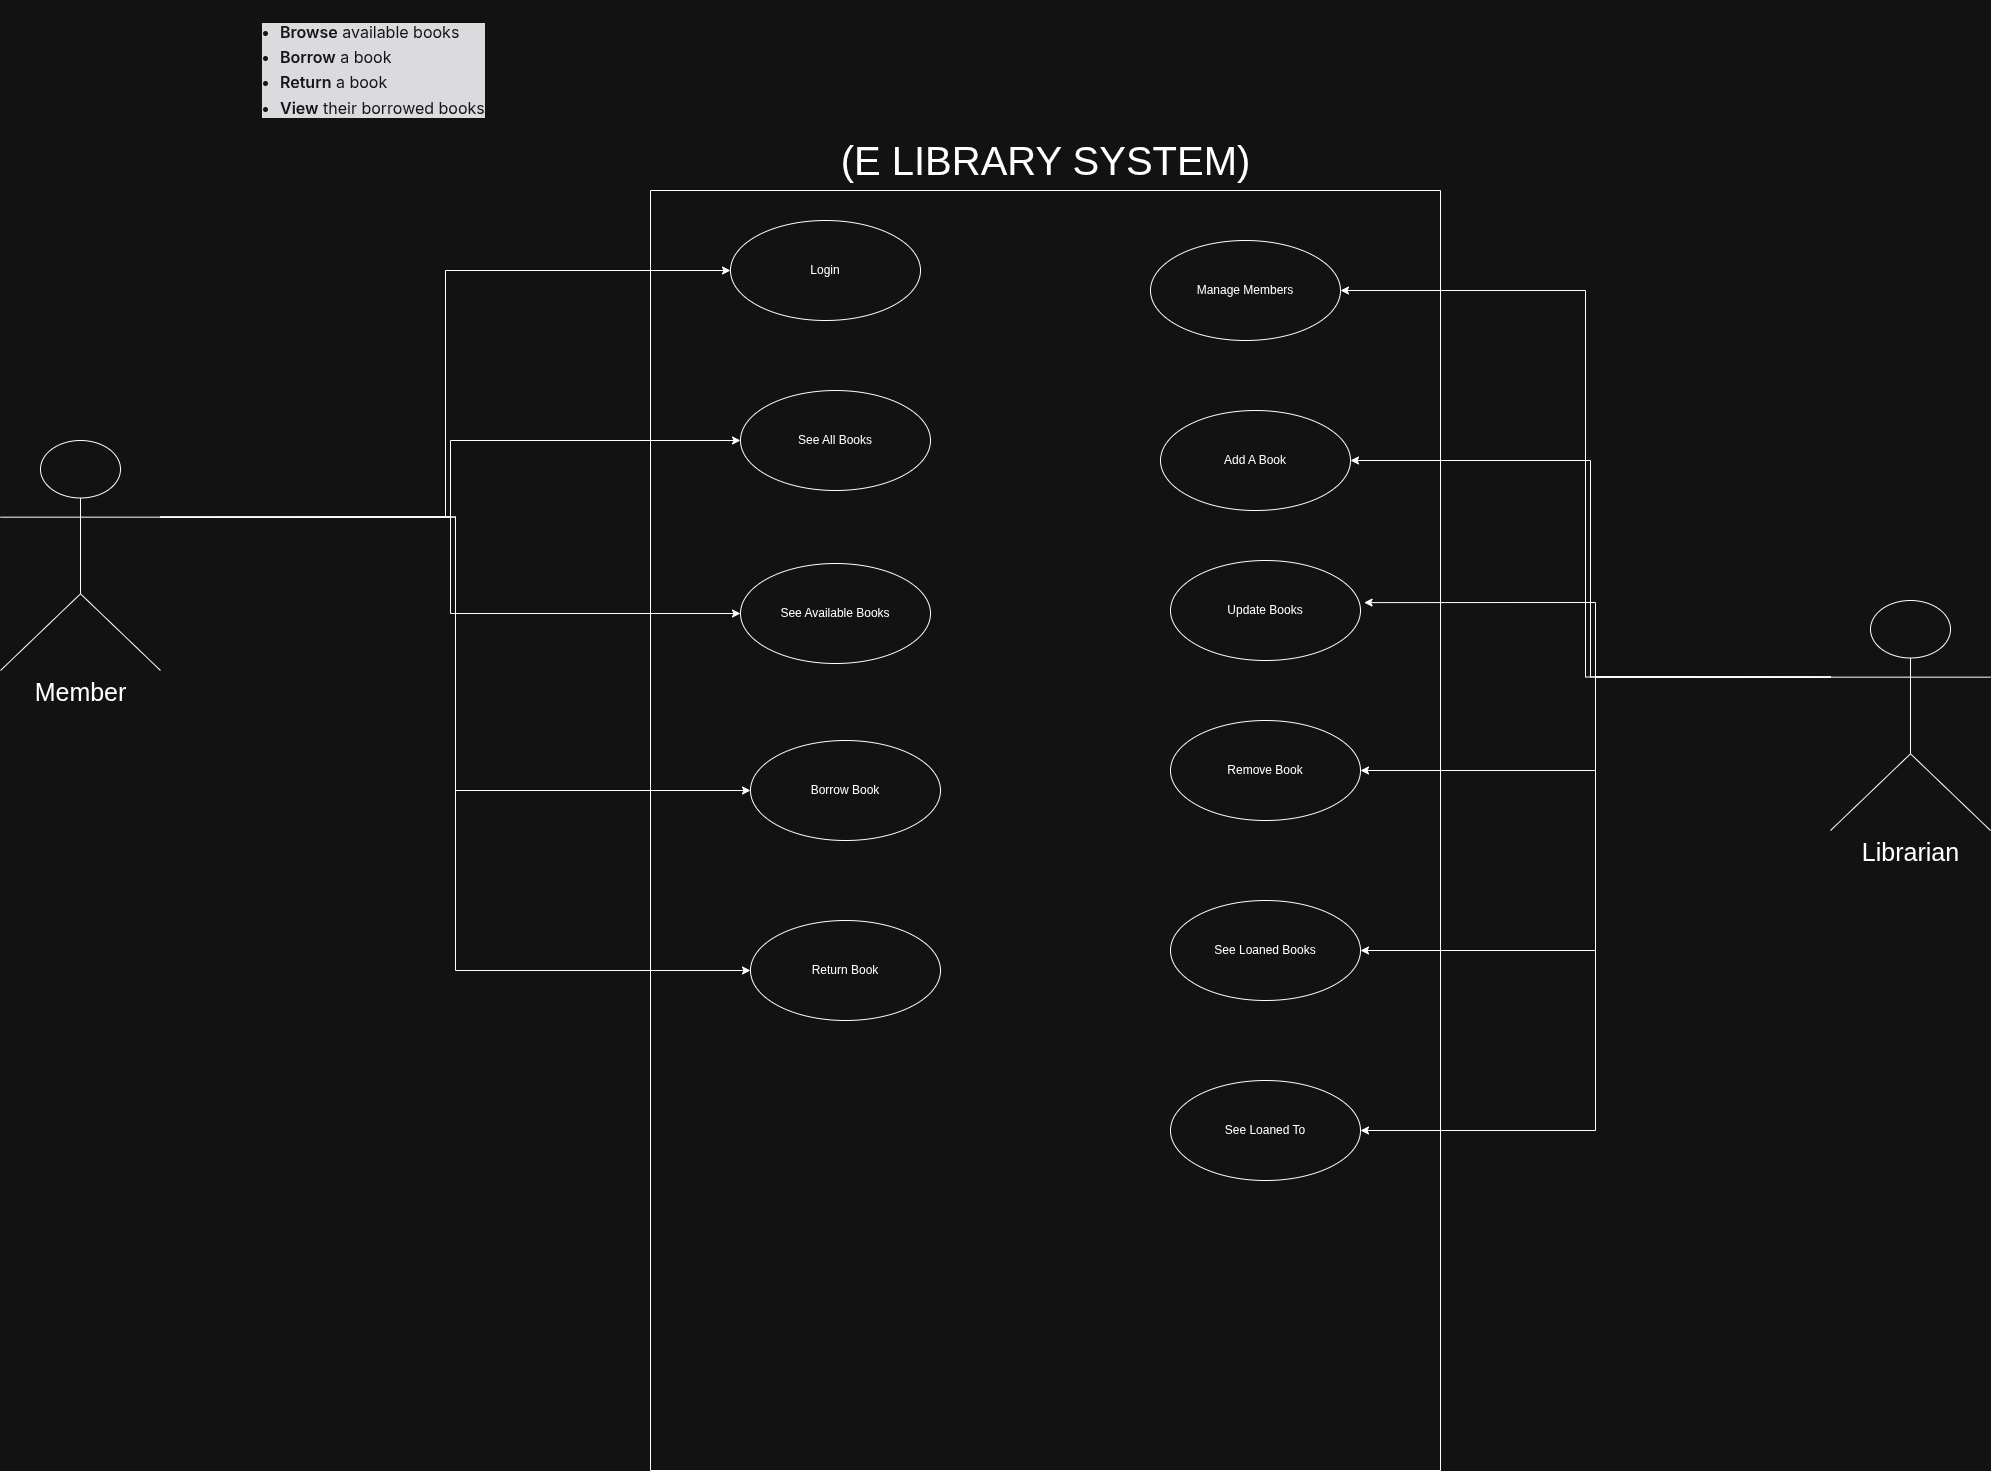

The diagram above was exported from draw.io. Its source (the exported page's mxGraphModel, read from the mxfile embedded in the PNG):
<mxGraphModel dx="9115" dy="6580" grid="1" gridSize="10" guides="1" tooltips="1" connect="1" arrows="1" fold="1" page="1" pageScale="1" pageWidth="850" pageHeight="1100" math="0" shadow="0">
  <root>
    <mxCell id="0" />
    <mxCell id="1" parent="0" />
    <mxCell id="-VbkHb5XBFgb3rtaGxRH-1" parent="1" style="text;whiteSpace=wrap;html=1;" value="&lt;ul style=&quot;margin: 16px 0px; padding-left: 18px; color: rgb(249, 250, 251); font-family: quote-cjk-patch, Inter, system-ui, -apple-system, BlinkMacSystemFont, &amp;quot;Segoe UI&amp;quot;, Roboto, Oxygen, Ubuntu, Cantarell, &amp;quot;Open Sans&amp;quot;, &amp;quot;Helvetica Neue&amp;quot;, sans-serif; font-size: 16px; font-style: normal; font-variant-ligatures: normal; font-variant-caps: normal; font-weight: 400; letter-spacing: normal; orphans: 2; text-align: start; text-indent: 0px; text-transform: none; widows: 2; word-spacing: 0px; -webkit-text-stroke-width: 0px; white-space: normal; background-color: rgb(21, 21, 23); text-decoration-thickness: initial; text-decoration-style: initial; text-decoration-color: initial;&quot;&gt;&lt;li&gt;&lt;p class=&quot;ds-markdown-paragraph&quot; style=&quot;margin-top: 0px !important; margin-right: 0px; margin-bottom: 0px; margin-left: 0px;&quot;&gt;&lt;strong style=&quot;font-weight: 600;&quot;&gt;&lt;span class=&quot;&quot;&gt;Browse&lt;/span&gt;&lt;/strong&gt;&lt;span class=&quot;&quot;&gt;&lt;span&gt;&amp;nbsp;&lt;/span&gt;available books&lt;/span&gt;&lt;/p&gt;&lt;/li&gt;&lt;li style=&quot;margin-top: 6px;&quot;&gt;&lt;p class=&quot;ds-markdown-paragraph&quot; style=&quot;margin-top: 0px !important; margin-right: 0px; margin-bottom: 0px; margin-left: 0px;&quot;&gt;&lt;strong style=&quot;font-weight: 600;&quot;&gt;&lt;span class=&quot;&quot;&gt;Borrow&lt;/span&gt;&lt;/strong&gt;&lt;span class=&quot;&quot;&gt;&lt;span&gt;&amp;nbsp;&lt;/span&gt;a book&lt;/span&gt;&lt;/p&gt;&lt;/li&gt;&lt;li style=&quot;margin-top: 6px;&quot;&gt;&lt;p class=&quot;ds-markdown-paragraph&quot; style=&quot;margin-top: 0px !important; margin-right: 0px; margin-bottom: 0px; margin-left: 0px;&quot;&gt;&lt;strong style=&quot;font-weight: 600;&quot;&gt;&lt;span class=&quot;&quot;&gt;Return&lt;/span&gt;&lt;/strong&gt;&lt;span class=&quot;&quot;&gt;&lt;span&gt;&amp;nbsp;&lt;/span&gt;a book&lt;/span&gt;&lt;/p&gt;&lt;/li&gt;&lt;li style=&quot;margin-top: 6px;&quot;&gt;&lt;p class=&quot;ds-markdown-paragraph&quot; style=&quot;margin-top: 0px !important; margin-right: 0px; margin-bottom: 0px; margin-left: 0px;&quot;&gt;&lt;strong style=&quot;font-weight: 600;&quot;&gt;&lt;span class=&quot;&quot;&gt;View&lt;/span&gt;&lt;/strong&gt;&lt;span class=&quot;&quot;&gt;&lt;span&gt;&amp;nbsp;&lt;/span&gt;their borrowed books&lt;/span&gt;&lt;/p&gt;&lt;/li&gt;&lt;/ul&gt;" vertex="1">
      <mxGeometry height="150" width="260" x="-360" y="-1910" as="geometry" />
    </mxCell>
    <mxCell id="-VbkHb5XBFgb3rtaGxRH-6" parent="1" style="swimlane;startSize=0;" value="" vertex="1">
      <mxGeometry height="1280" width="790" x="30" y="-1720" as="geometry" />
    </mxCell>
    <mxCell id="-VbkHb5XBFgb3rtaGxRH-10" parent="-VbkHb5XBFgb3rtaGxRH-6" style="ellipse;whiteSpace=wrap;html=1;" value="See Available Books" vertex="1">
      <mxGeometry height="100" width="190" x="90" y="373" as="geometry" />
    </mxCell>
    <mxCell id="-VbkHb5XBFgb3rtaGxRH-11" parent="-VbkHb5XBFgb3rtaGxRH-6" style="ellipse;whiteSpace=wrap;html=1;" value="Borrow Book" vertex="1">
      <mxGeometry height="100" width="190" x="100" y="550" as="geometry" />
    </mxCell>
    <mxCell id="-VbkHb5XBFgb3rtaGxRH-13" parent="-VbkHb5XBFgb3rtaGxRH-6" style="ellipse;whiteSpace=wrap;html=1;" value="See All Books" vertex="1">
      <mxGeometry height="100" width="190" x="90" y="200" as="geometry" />
    </mxCell>
    <mxCell id="-VbkHb5XBFgb3rtaGxRH-14" parent="-VbkHb5XBFgb3rtaGxRH-6" style="ellipse;whiteSpace=wrap;html=1;" value="Return Book" vertex="1">
      <mxGeometry height="100" width="190" x="100" y="730" as="geometry" />
    </mxCell>
    <mxCell id="-VbkHb5XBFgb3rtaGxRH-19" parent="-VbkHb5XBFgb3rtaGxRH-6" style="ellipse;whiteSpace=wrap;html=1;" value="Add A Book" vertex="1">
      <mxGeometry height="100" width="190" x="510" y="220" as="geometry" />
    </mxCell>
    <mxCell id="-VbkHb5XBFgb3rtaGxRH-20" parent="-VbkHb5XBFgb3rtaGxRH-6" style="ellipse;whiteSpace=wrap;html=1;" value="Update Books" vertex="1">
      <mxGeometry height="100" width="190" x="520" y="370" as="geometry" />
    </mxCell>
    <mxCell id="-VbkHb5XBFgb3rtaGxRH-21" parent="-VbkHb5XBFgb3rtaGxRH-6" style="ellipse;whiteSpace=wrap;html=1;" value="Login" vertex="1">
      <mxGeometry height="100" width="190" x="80" y="30" as="geometry" />
    </mxCell>
    <mxCell id="-VbkHb5XBFgb3rtaGxRH-23" parent="-VbkHb5XBFgb3rtaGxRH-6" style="ellipse;whiteSpace=wrap;html=1;" value="Remove Book" vertex="1">
      <mxGeometry height="100" width="190" x="520" y="530" as="geometry" />
    </mxCell>
    <mxCell id="-VbkHb5XBFgb3rtaGxRH-24" parent="-VbkHb5XBFgb3rtaGxRH-6" style="ellipse;whiteSpace=wrap;html=1;" value="See Loaned Books" vertex="1">
      <mxGeometry height="100" width="190" x="520" y="710" as="geometry" />
    </mxCell>
    <mxCell id="-VbkHb5XBFgb3rtaGxRH-25" parent="-VbkHb5XBFgb3rtaGxRH-6" style="ellipse;whiteSpace=wrap;html=1;" value="See Loaned To" vertex="1">
      <mxGeometry height="100" width="190" x="520" y="890" as="geometry" />
    </mxCell>
    <mxCell id="-VbkHb5XBFgb3rtaGxRH-31" parent="-VbkHb5XBFgb3rtaGxRH-6" style="ellipse;whiteSpace=wrap;html=1;" value="Manage Members" vertex="1">
      <mxGeometry height="100" width="190" x="500" y="50" as="geometry" />
    </mxCell>
    <mxCell id="-VbkHb5XBFgb3rtaGxRH-7" parent="1" style="text;html=1;whiteSpace=wrap;strokeColor=none;fillColor=none;align=center;verticalAlign=middle;rounded=0;fontSize=40;" value="(E LIBRARY SYSTEM)" vertex="1">
      <mxGeometry height="19" width="575" x="138" y="-1760" as="geometry" />
    </mxCell>
    <mxCell id="-VbkHb5XBFgb3rtaGxRH-15" edge="1" parent="1" source="-VbkHb5XBFgb3rtaGxRH-8" style="edgeStyle=orthogonalEdgeStyle;rounded=0;orthogonalLoop=1;jettySize=auto;html=1;exitX=1;exitY=0.3333333333333333;exitDx=0;exitDy=0;exitPerimeter=0;entryX=0;entryY=0.5;entryDx=0;entryDy=0;" target="-VbkHb5XBFgb3rtaGxRH-14">
      <mxGeometry relative="1" as="geometry" />
    </mxCell>
    <mxCell id="-VbkHb5XBFgb3rtaGxRH-16" edge="1" parent="1" source="-VbkHb5XBFgb3rtaGxRH-8" style="edgeStyle=orthogonalEdgeStyle;rounded=0;orthogonalLoop=1;jettySize=auto;html=1;exitX=1;exitY=0.3333333333333333;exitDx=0;exitDy=0;exitPerimeter=0;" target="-VbkHb5XBFgb3rtaGxRH-13">
      <mxGeometry relative="1" as="geometry" />
    </mxCell>
    <mxCell id="-VbkHb5XBFgb3rtaGxRH-17" edge="1" parent="1" source="-VbkHb5XBFgb3rtaGxRH-8" style="edgeStyle=orthogonalEdgeStyle;rounded=0;orthogonalLoop=1;jettySize=auto;html=1;exitX=1;exitY=0.3333333333333333;exitDx=0;exitDy=0;exitPerimeter=0;entryX=0;entryY=0.5;entryDx=0;entryDy=0;" target="-VbkHb5XBFgb3rtaGxRH-10">
      <mxGeometry relative="1" as="geometry" />
    </mxCell>
    <mxCell id="-VbkHb5XBFgb3rtaGxRH-18" edge="1" parent="1" source="-VbkHb5XBFgb3rtaGxRH-8" style="edgeStyle=orthogonalEdgeStyle;rounded=0;orthogonalLoop=1;jettySize=auto;html=1;exitX=1;exitY=0.3333333333333333;exitDx=0;exitDy=0;exitPerimeter=0;entryX=0;entryY=0.5;entryDx=0;entryDy=0;" target="-VbkHb5XBFgb3rtaGxRH-11">
      <mxGeometry relative="1" as="geometry" />
    </mxCell>
    <mxCell id="-VbkHb5XBFgb3rtaGxRH-22" edge="1" parent="1" source="-VbkHb5XBFgb3rtaGxRH-8" style="edgeStyle=orthogonalEdgeStyle;rounded=0;orthogonalLoop=1;jettySize=auto;html=1;exitX=1;exitY=0.3333333333333333;exitDx=0;exitDy=0;exitPerimeter=0;entryX=0;entryY=0.5;entryDx=0;entryDy=0;" target="-VbkHb5XBFgb3rtaGxRH-21">
      <mxGeometry relative="1" as="geometry" />
    </mxCell>
    <mxCell id="-VbkHb5XBFgb3rtaGxRH-8" parent="1" style="shape=umlActor;verticalLabelPosition=bottom;verticalAlign=top;html=1;outlineConnect=0;" value="&lt;span style=&quot;font-size: 25px;&quot;&gt;Member&lt;/span&gt;" vertex="1">
      <mxGeometry height="230" width="160" x="-620" y="-1470" as="geometry" />
    </mxCell>
    <mxCell id="-VbkHb5XBFgb3rtaGxRH-26" edge="1" parent="1" source="-VbkHb5XBFgb3rtaGxRH-9" style="edgeStyle=orthogonalEdgeStyle;rounded=0;orthogonalLoop=1;jettySize=auto;html=1;exitX=0;exitY=0.3333333333333333;exitDx=0;exitDy=0;exitPerimeter=0;entryX=1;entryY=0.5;entryDx=0;entryDy=0;" target="-VbkHb5XBFgb3rtaGxRH-19">
      <mxGeometry relative="1" as="geometry" />
    </mxCell>
    <mxCell id="-VbkHb5XBFgb3rtaGxRH-28" edge="1" parent="1" source="-VbkHb5XBFgb3rtaGxRH-9" style="edgeStyle=orthogonalEdgeStyle;rounded=0;orthogonalLoop=1;jettySize=auto;html=1;exitX=0;exitY=0.3333333333333333;exitDx=0;exitDy=0;exitPerimeter=0;entryX=1;entryY=0.5;entryDx=0;entryDy=0;" target="-VbkHb5XBFgb3rtaGxRH-23">
      <mxGeometry relative="1" as="geometry" />
    </mxCell>
    <mxCell id="-VbkHb5XBFgb3rtaGxRH-29" edge="1" parent="1" source="-VbkHb5XBFgb3rtaGxRH-9" style="edgeStyle=orthogonalEdgeStyle;rounded=0;orthogonalLoop=1;jettySize=auto;html=1;exitX=0;exitY=0.3333333333333333;exitDx=0;exitDy=0;exitPerimeter=0;entryX=1;entryY=0.5;entryDx=0;entryDy=0;" target="-VbkHb5XBFgb3rtaGxRH-24">
      <mxGeometry relative="1" as="geometry" />
    </mxCell>
    <mxCell id="-VbkHb5XBFgb3rtaGxRH-30" edge="1" parent="1" source="-VbkHb5XBFgb3rtaGxRH-9" style="edgeStyle=orthogonalEdgeStyle;rounded=0;orthogonalLoop=1;jettySize=auto;html=1;exitX=0;exitY=0.3333333333333333;exitDx=0;exitDy=0;exitPerimeter=0;entryX=1;entryY=0.5;entryDx=0;entryDy=0;" target="-VbkHb5XBFgb3rtaGxRH-25">
      <mxGeometry relative="1" as="geometry" />
    </mxCell>
    <mxCell id="-VbkHb5XBFgb3rtaGxRH-32" edge="1" parent="1" source="-VbkHb5XBFgb3rtaGxRH-9" style="edgeStyle=orthogonalEdgeStyle;rounded=0;orthogonalLoop=1;jettySize=auto;html=1;exitX=0;exitY=0.3333333333333333;exitDx=0;exitDy=0;exitPerimeter=0;entryX=1;entryY=0.5;entryDx=0;entryDy=0;" target="-VbkHb5XBFgb3rtaGxRH-31">
      <mxGeometry relative="1" as="geometry" />
    </mxCell>
    <mxCell id="-VbkHb5XBFgb3rtaGxRH-9" parent="1" style="shape=umlActor;verticalLabelPosition=bottom;verticalAlign=top;html=1;outlineConnect=0;" value="&lt;span style=&quot;font-size: 25px;&quot;&gt;Librarian&lt;/span&gt;" vertex="1">
      <mxGeometry height="230" width="160" x="1210" y="-1310" as="geometry" />
    </mxCell>
    <mxCell id="-VbkHb5XBFgb3rtaGxRH-27" edge="1" parent="1" source="-VbkHb5XBFgb3rtaGxRH-9" style="edgeStyle=orthogonalEdgeStyle;rounded=0;orthogonalLoop=1;jettySize=auto;html=1;exitX=0;exitY=0.3333333333333333;exitDx=0;exitDy=0;exitPerimeter=0;entryX=1.019;entryY=0.421;entryDx=0;entryDy=0;entryPerimeter=0;" target="-VbkHb5XBFgb3rtaGxRH-20">
      <mxGeometry relative="1" as="geometry" />
    </mxCell>
  </root>
</mxGraphModel>